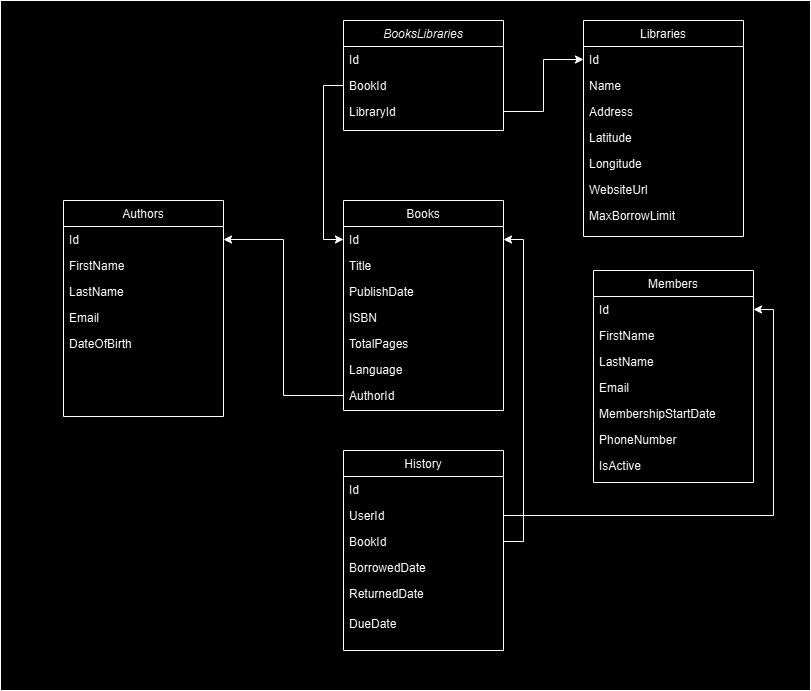

The diagram above was exported from draw.io. Its source (the exported page's mxGraphModel, read from the mxfile embedded in the PNG):
<mxGraphModel dx="1434" dy="738" grid="1" gridSize="10" guides="1" tooltips="1" connect="1" arrows="1" fold="1" page="1" pageScale="1" pageWidth="827" pageHeight="1169" math="0" shadow="0">
  <root>
    <mxCell id="WIyWlLk6GJQsqaUBKTNV-0" />
    <mxCell id="WIyWlLk6GJQsqaUBKTNV-1" parent="WIyWlLk6GJQsqaUBKTNV-0" />
    <mxCell id="MWwutaSGLaCUg8a-xVm2-39" value="" style="rounded=0;whiteSpace=wrap;html=1;" vertex="1" parent="WIyWlLk6GJQsqaUBKTNV-1">
      <mxGeometry x="17" y="40" width="810" height="690" as="geometry" />
    </mxCell>
    <mxCell id="zkfFHV4jXpPFQw0GAbJ--0" value="BooksLibraries&#10;" style="swimlane;fontStyle=2;align=center;verticalAlign=top;childLayout=stackLayout;horizontal=1;startSize=26;horizontalStack=0;resizeParent=1;resizeLast=0;collapsible=1;marginBottom=0;rounded=0;shadow=0;strokeWidth=1;" parent="WIyWlLk6GJQsqaUBKTNV-1" vertex="1">
      <mxGeometry x="360" y="60" width="160" height="110" as="geometry">
        <mxRectangle x="230" y="140" width="160" height="26" as="alternateBounds" />
      </mxGeometry>
    </mxCell>
    <mxCell id="zkfFHV4jXpPFQw0GAbJ--1" value="Id" style="text;align=left;verticalAlign=top;spacingLeft=4;spacingRight=4;overflow=hidden;rotatable=0;points=[[0,0.5],[1,0.5]];portConstraint=eastwest;" parent="zkfFHV4jXpPFQw0GAbJ--0" vertex="1">
      <mxGeometry y="26" width="160" height="26" as="geometry" />
    </mxCell>
    <mxCell id="zkfFHV4jXpPFQw0GAbJ--2" value="BookId" style="text;align=left;verticalAlign=top;spacingLeft=4;spacingRight=4;overflow=hidden;rotatable=0;points=[[0,0.5],[1,0.5]];portConstraint=eastwest;rounded=0;shadow=0;html=0;" parent="zkfFHV4jXpPFQw0GAbJ--0" vertex="1">
      <mxGeometry y="52" width="160" height="26" as="geometry" />
    </mxCell>
    <mxCell id="MWwutaSGLaCUg8a-xVm2-0" value="LibraryId" style="text;align=left;verticalAlign=top;spacingLeft=4;spacingRight=4;overflow=hidden;rotatable=0;points=[[0,0.5],[1,0.5]];portConstraint=eastwest;rounded=0;shadow=0;html=0;" vertex="1" parent="zkfFHV4jXpPFQw0GAbJ--0">
      <mxGeometry y="78" width="160" height="26" as="geometry" />
    </mxCell>
    <mxCell id="zkfFHV4jXpPFQw0GAbJ--17" value="Libraries&#10;" style="swimlane;fontStyle=0;align=center;verticalAlign=top;childLayout=stackLayout;horizontal=1;startSize=26;horizontalStack=0;resizeParent=1;resizeLast=0;collapsible=1;marginBottom=0;rounded=0;shadow=0;strokeWidth=1;" parent="WIyWlLk6GJQsqaUBKTNV-1" vertex="1">
      <mxGeometry x="600" y="60" width="160" height="216" as="geometry">
        <mxRectangle x="550" y="140" width="160" height="26" as="alternateBounds" />
      </mxGeometry>
    </mxCell>
    <mxCell id="zkfFHV4jXpPFQw0GAbJ--18" value="Id" style="text;align=left;verticalAlign=top;spacingLeft=4;spacingRight=4;overflow=hidden;rotatable=0;points=[[0,0.5],[1,0.5]];portConstraint=eastwest;" parent="zkfFHV4jXpPFQw0GAbJ--17" vertex="1">
      <mxGeometry y="26" width="160" height="26" as="geometry" />
    </mxCell>
    <mxCell id="zkfFHV4jXpPFQw0GAbJ--19" value="Name" style="text;align=left;verticalAlign=top;spacingLeft=4;spacingRight=4;overflow=hidden;rotatable=0;points=[[0,0.5],[1,0.5]];portConstraint=eastwest;rounded=0;shadow=0;html=0;" parent="zkfFHV4jXpPFQw0GAbJ--17" vertex="1">
      <mxGeometry y="52" width="160" height="26" as="geometry" />
    </mxCell>
    <mxCell id="zkfFHV4jXpPFQw0GAbJ--20" value="Address" style="text;align=left;verticalAlign=top;spacingLeft=4;spacingRight=4;overflow=hidden;rotatable=0;points=[[0,0.5],[1,0.5]];portConstraint=eastwest;rounded=0;shadow=0;html=0;" parent="zkfFHV4jXpPFQw0GAbJ--17" vertex="1">
      <mxGeometry y="78" width="160" height="26" as="geometry" />
    </mxCell>
    <mxCell id="zkfFHV4jXpPFQw0GAbJ--21" value="Latitude" style="text;align=left;verticalAlign=top;spacingLeft=4;spacingRight=4;overflow=hidden;rotatable=0;points=[[0,0.5],[1,0.5]];portConstraint=eastwest;rounded=0;shadow=0;html=0;" parent="zkfFHV4jXpPFQw0GAbJ--17" vertex="1">
      <mxGeometry y="104" width="160" height="26" as="geometry" />
    </mxCell>
    <mxCell id="zkfFHV4jXpPFQw0GAbJ--22" value="Longitude" style="text;align=left;verticalAlign=top;spacingLeft=4;spacingRight=4;overflow=hidden;rotatable=0;points=[[0,0.5],[1,0.5]];portConstraint=eastwest;rounded=0;shadow=0;html=0;" parent="zkfFHV4jXpPFQw0GAbJ--17" vertex="1">
      <mxGeometry y="130" width="160" height="26" as="geometry" />
    </mxCell>
    <mxCell id="zkfFHV4jXpPFQw0GAbJ--24" value="WebsiteUrl" style="text;align=left;verticalAlign=top;spacingLeft=4;spacingRight=4;overflow=hidden;rotatable=0;points=[[0,0.5],[1,0.5]];portConstraint=eastwest;" parent="zkfFHV4jXpPFQw0GAbJ--17" vertex="1">
      <mxGeometry y="156" width="160" height="26" as="geometry" />
    </mxCell>
    <mxCell id="zkfFHV4jXpPFQw0GAbJ--25" value="MaxBorrowLimit" style="text;align=left;verticalAlign=top;spacingLeft=4;spacingRight=4;overflow=hidden;rotatable=0;points=[[0,0.5],[1,0.5]];portConstraint=eastwest;" parent="zkfFHV4jXpPFQw0GAbJ--17" vertex="1">
      <mxGeometry y="182" width="160" height="26" as="geometry" />
    </mxCell>
    <mxCell id="MWwutaSGLaCUg8a-xVm2-2" value="Books" style="swimlane;fontStyle=0;align=center;verticalAlign=top;childLayout=stackLayout;horizontal=1;startSize=26;horizontalStack=0;resizeParent=1;resizeLast=0;collapsible=1;marginBottom=0;rounded=0;shadow=0;strokeWidth=1;" vertex="1" parent="WIyWlLk6GJQsqaUBKTNV-1">
      <mxGeometry x="360" y="240" width="160" height="210" as="geometry">
        <mxRectangle x="550" y="140" width="160" height="26" as="alternateBounds" />
      </mxGeometry>
    </mxCell>
    <mxCell id="MWwutaSGLaCUg8a-xVm2-3" value="Id" style="text;align=left;verticalAlign=top;spacingLeft=4;spacingRight=4;overflow=hidden;rotatable=0;points=[[0,0.5],[1,0.5]];portConstraint=eastwest;" vertex="1" parent="MWwutaSGLaCUg8a-xVm2-2">
      <mxGeometry y="26" width="160" height="26" as="geometry" />
    </mxCell>
    <mxCell id="MWwutaSGLaCUg8a-xVm2-4" value="Title" style="text;align=left;verticalAlign=top;spacingLeft=4;spacingRight=4;overflow=hidden;rotatable=0;points=[[0,0.5],[1,0.5]];portConstraint=eastwest;rounded=0;shadow=0;html=0;" vertex="1" parent="MWwutaSGLaCUg8a-xVm2-2">
      <mxGeometry y="52" width="160" height="26" as="geometry" />
    </mxCell>
    <mxCell id="MWwutaSGLaCUg8a-xVm2-5" value="PublishDate" style="text;align=left;verticalAlign=top;spacingLeft=4;spacingRight=4;overflow=hidden;rotatable=0;points=[[0,0.5],[1,0.5]];portConstraint=eastwest;rounded=0;shadow=0;html=0;" vertex="1" parent="MWwutaSGLaCUg8a-xVm2-2">
      <mxGeometry y="78" width="160" height="26" as="geometry" />
    </mxCell>
    <mxCell id="MWwutaSGLaCUg8a-xVm2-6" value="ISBN" style="text;align=left;verticalAlign=top;spacingLeft=4;spacingRight=4;overflow=hidden;rotatable=0;points=[[0,0.5],[1,0.5]];portConstraint=eastwest;rounded=0;shadow=0;html=0;" vertex="1" parent="MWwutaSGLaCUg8a-xVm2-2">
      <mxGeometry y="104" width="160" height="26" as="geometry" />
    </mxCell>
    <mxCell id="MWwutaSGLaCUg8a-xVm2-7" value="TotalPages" style="text;align=left;verticalAlign=top;spacingLeft=4;spacingRight=4;overflow=hidden;rotatable=0;points=[[0,0.5],[1,0.5]];portConstraint=eastwest;rounded=0;shadow=0;html=0;" vertex="1" parent="MWwutaSGLaCUg8a-xVm2-2">
      <mxGeometry y="130" width="160" height="26" as="geometry" />
    </mxCell>
    <mxCell id="MWwutaSGLaCUg8a-xVm2-8" value="Language" style="text;align=left;verticalAlign=top;spacingLeft=4;spacingRight=4;overflow=hidden;rotatable=0;points=[[0,0.5],[1,0.5]];portConstraint=eastwest;" vertex="1" parent="MWwutaSGLaCUg8a-xVm2-2">
      <mxGeometry y="156" width="160" height="26" as="geometry" />
    </mxCell>
    <mxCell id="MWwutaSGLaCUg8a-xVm2-9" value="AuthorId" style="text;align=left;verticalAlign=top;spacingLeft=4;spacingRight=4;overflow=hidden;rotatable=0;points=[[0,0.5],[1,0.5]];portConstraint=eastwest;" vertex="1" parent="MWwutaSGLaCUg8a-xVm2-2">
      <mxGeometry y="182" width="160" height="26" as="geometry" />
    </mxCell>
    <mxCell id="MWwutaSGLaCUg8a-xVm2-10" value="Authors" style="swimlane;fontStyle=0;align=center;verticalAlign=top;childLayout=stackLayout;horizontal=1;startSize=26;horizontalStack=0;resizeParent=1;resizeLast=0;collapsible=1;marginBottom=0;rounded=0;shadow=0;strokeWidth=1;" vertex="1" parent="WIyWlLk6GJQsqaUBKTNV-1">
      <mxGeometry x="80" y="240" width="160" height="216" as="geometry">
        <mxRectangle x="550" y="140" width="160" height="26" as="alternateBounds" />
      </mxGeometry>
    </mxCell>
    <mxCell id="MWwutaSGLaCUg8a-xVm2-11" value="Id" style="text;align=left;verticalAlign=top;spacingLeft=4;spacingRight=4;overflow=hidden;rotatable=0;points=[[0,0.5],[1,0.5]];portConstraint=eastwest;" vertex="1" parent="MWwutaSGLaCUg8a-xVm2-10">
      <mxGeometry y="26" width="160" height="26" as="geometry" />
    </mxCell>
    <mxCell id="MWwutaSGLaCUg8a-xVm2-12" value="FirstName" style="text;align=left;verticalAlign=top;spacingLeft=4;spacingRight=4;overflow=hidden;rotatable=0;points=[[0,0.5],[1,0.5]];portConstraint=eastwest;rounded=0;shadow=0;html=0;" vertex="1" parent="MWwutaSGLaCUg8a-xVm2-10">
      <mxGeometry y="52" width="160" height="26" as="geometry" />
    </mxCell>
    <mxCell id="MWwutaSGLaCUg8a-xVm2-13" value="LastName" style="text;align=left;verticalAlign=top;spacingLeft=4;spacingRight=4;overflow=hidden;rotatable=0;points=[[0,0.5],[1,0.5]];portConstraint=eastwest;rounded=0;shadow=0;html=0;" vertex="1" parent="MWwutaSGLaCUg8a-xVm2-10">
      <mxGeometry y="78" width="160" height="26" as="geometry" />
    </mxCell>
    <mxCell id="MWwutaSGLaCUg8a-xVm2-14" value="Email" style="text;align=left;verticalAlign=top;spacingLeft=4;spacingRight=4;overflow=hidden;rotatable=0;points=[[0,0.5],[1,0.5]];portConstraint=eastwest;rounded=0;shadow=0;html=0;" vertex="1" parent="MWwutaSGLaCUg8a-xVm2-10">
      <mxGeometry y="104" width="160" height="26" as="geometry" />
    </mxCell>
    <mxCell id="MWwutaSGLaCUg8a-xVm2-15" value="DateOfBirth" style="text;align=left;verticalAlign=top;spacingLeft=4;spacingRight=4;overflow=hidden;rotatable=0;points=[[0,0.5],[1,0.5]];portConstraint=eastwest;rounded=0;shadow=0;html=0;" vertex="1" parent="MWwutaSGLaCUg8a-xVm2-10">
      <mxGeometry y="130" width="160" height="26" as="geometry" />
    </mxCell>
    <mxCell id="MWwutaSGLaCUg8a-xVm2-18" value="Members" style="swimlane;fontStyle=0;align=center;verticalAlign=top;childLayout=stackLayout;horizontal=1;startSize=26;horizontalStack=0;resizeParent=1;resizeLast=0;collapsible=1;marginBottom=0;rounded=0;shadow=0;strokeWidth=1;" vertex="1" parent="WIyWlLk6GJQsqaUBKTNV-1">
      <mxGeometry x="610" y="310" width="160" height="212" as="geometry">
        <mxRectangle x="550" y="140" width="160" height="26" as="alternateBounds" />
      </mxGeometry>
    </mxCell>
    <mxCell id="MWwutaSGLaCUg8a-xVm2-19" value="Id" style="text;align=left;verticalAlign=top;spacingLeft=4;spacingRight=4;overflow=hidden;rotatable=0;points=[[0,0.5],[1,0.5]];portConstraint=eastwest;" vertex="1" parent="MWwutaSGLaCUg8a-xVm2-18">
      <mxGeometry y="26" width="160" height="26" as="geometry" />
    </mxCell>
    <mxCell id="MWwutaSGLaCUg8a-xVm2-20" value="FirstName" style="text;align=left;verticalAlign=top;spacingLeft=4;spacingRight=4;overflow=hidden;rotatable=0;points=[[0,0.5],[1,0.5]];portConstraint=eastwest;rounded=0;shadow=0;html=0;" vertex="1" parent="MWwutaSGLaCUg8a-xVm2-18">
      <mxGeometry y="52" width="160" height="26" as="geometry" />
    </mxCell>
    <mxCell id="MWwutaSGLaCUg8a-xVm2-21" value="LastName" style="text;align=left;verticalAlign=top;spacingLeft=4;spacingRight=4;overflow=hidden;rotatable=0;points=[[0,0.5],[1,0.5]];portConstraint=eastwest;rounded=0;shadow=0;html=0;" vertex="1" parent="MWwutaSGLaCUg8a-xVm2-18">
      <mxGeometry y="78" width="160" height="26" as="geometry" />
    </mxCell>
    <mxCell id="MWwutaSGLaCUg8a-xVm2-22" value="Email" style="text;align=left;verticalAlign=top;spacingLeft=4;spacingRight=4;overflow=hidden;rotatable=0;points=[[0,0.5],[1,0.5]];portConstraint=eastwest;rounded=0;shadow=0;html=0;" vertex="1" parent="MWwutaSGLaCUg8a-xVm2-18">
      <mxGeometry y="104" width="160" height="26" as="geometry" />
    </mxCell>
    <mxCell id="MWwutaSGLaCUg8a-xVm2-23" value="MembershipStartDate" style="text;align=left;verticalAlign=top;spacingLeft=4;spacingRight=4;overflow=hidden;rotatable=0;points=[[0,0.5],[1,0.5]];portConstraint=eastwest;rounded=0;shadow=0;html=0;" vertex="1" parent="MWwutaSGLaCUg8a-xVm2-18">
      <mxGeometry y="130" width="160" height="26" as="geometry" />
    </mxCell>
    <mxCell id="MWwutaSGLaCUg8a-xVm2-24" value="PhoneNumber" style="text;align=left;verticalAlign=top;spacingLeft=4;spacingRight=4;overflow=hidden;rotatable=0;points=[[0,0.5],[1,0.5]];portConstraint=eastwest;" vertex="1" parent="MWwutaSGLaCUg8a-xVm2-18">
      <mxGeometry y="156" width="160" height="26" as="geometry" />
    </mxCell>
    <mxCell id="MWwutaSGLaCUg8a-xVm2-25" value="IsActive" style="text;align=left;verticalAlign=top;spacingLeft=4;spacingRight=4;overflow=hidden;rotatable=0;points=[[0,0.5],[1,0.5]];portConstraint=eastwest;rounded=0;shadow=0;html=0;" vertex="1" parent="MWwutaSGLaCUg8a-xVm2-18">
      <mxGeometry y="182" width="160" height="26" as="geometry" />
    </mxCell>
    <mxCell id="MWwutaSGLaCUg8a-xVm2-26" value="History" style="swimlane;fontStyle=0;align=center;verticalAlign=top;childLayout=stackLayout;horizontal=1;startSize=26;horizontalStack=0;resizeParent=1;resizeLast=0;collapsible=1;marginBottom=0;rounded=0;shadow=0;strokeWidth=1;" vertex="1" parent="WIyWlLk6GJQsqaUBKTNV-1">
      <mxGeometry x="360" y="490" width="160" height="200" as="geometry">
        <mxRectangle x="550" y="140" width="160" height="26" as="alternateBounds" />
      </mxGeometry>
    </mxCell>
    <mxCell id="MWwutaSGLaCUg8a-xVm2-27" value="Id" style="text;align=left;verticalAlign=top;spacingLeft=4;spacingRight=4;overflow=hidden;rotatable=0;points=[[0,0.5],[1,0.5]];portConstraint=eastwest;" vertex="1" parent="MWwutaSGLaCUg8a-xVm2-26">
      <mxGeometry y="26" width="160" height="26" as="geometry" />
    </mxCell>
    <mxCell id="MWwutaSGLaCUg8a-xVm2-28" value="UserId" style="text;align=left;verticalAlign=top;spacingLeft=4;spacingRight=4;overflow=hidden;rotatable=0;points=[[0,0.5],[1,0.5]];portConstraint=eastwest;rounded=0;shadow=0;html=0;" vertex="1" parent="MWwutaSGLaCUg8a-xVm2-26">
      <mxGeometry y="52" width="160" height="26" as="geometry" />
    </mxCell>
    <mxCell id="MWwutaSGLaCUg8a-xVm2-29" value="BookId" style="text;align=left;verticalAlign=top;spacingLeft=4;spacingRight=4;overflow=hidden;rotatable=0;points=[[0,0.5],[1,0.5]];portConstraint=eastwest;rounded=0;shadow=0;html=0;" vertex="1" parent="MWwutaSGLaCUg8a-xVm2-26">
      <mxGeometry y="78" width="160" height="26" as="geometry" />
    </mxCell>
    <mxCell id="MWwutaSGLaCUg8a-xVm2-30" value="BorrowedDate" style="text;align=left;verticalAlign=top;spacingLeft=4;spacingRight=4;overflow=hidden;rotatable=0;points=[[0,0.5],[1,0.5]];portConstraint=eastwest;rounded=0;shadow=0;html=0;" vertex="1" parent="MWwutaSGLaCUg8a-xVm2-26">
      <mxGeometry y="104" width="160" height="26" as="geometry" />
    </mxCell>
    <mxCell id="MWwutaSGLaCUg8a-xVm2-31" value="ReturnedDate" style="text;align=left;verticalAlign=top;spacingLeft=4;spacingRight=4;overflow=hidden;rotatable=0;points=[[0,0.5],[1,0.5]];portConstraint=eastwest;rounded=0;shadow=0;html=0;" vertex="1" parent="MWwutaSGLaCUg8a-xVm2-26">
      <mxGeometry y="130" width="160" height="30" as="geometry" />
    </mxCell>
    <mxCell id="MWwutaSGLaCUg8a-xVm2-32" value="DueDate" style="text;align=left;verticalAlign=top;spacingLeft=4;spacingRight=4;overflow=hidden;rotatable=0;points=[[0,0.5],[1,0.5]];portConstraint=eastwest;rounded=0;shadow=0;html=0;" vertex="1" parent="MWwutaSGLaCUg8a-xVm2-26">
      <mxGeometry y="160" width="160" height="26" as="geometry" />
    </mxCell>
    <mxCell id="MWwutaSGLaCUg8a-xVm2-33" style="edgeStyle=orthogonalEdgeStyle;rounded=0;orthogonalLoop=1;jettySize=auto;html=1;entryX=0;entryY=0.5;entryDx=0;entryDy=0;" edge="1" parent="WIyWlLk6GJQsqaUBKTNV-1" source="MWwutaSGLaCUg8a-xVm2-0" target="zkfFHV4jXpPFQw0GAbJ--18">
      <mxGeometry relative="1" as="geometry" />
    </mxCell>
    <mxCell id="MWwutaSGLaCUg8a-xVm2-34" style="edgeStyle=orthogonalEdgeStyle;rounded=0;orthogonalLoop=1;jettySize=auto;html=1;entryX=0;entryY=0.5;entryDx=0;entryDy=0;" edge="1" parent="WIyWlLk6GJQsqaUBKTNV-1" source="zkfFHV4jXpPFQw0GAbJ--2" target="MWwutaSGLaCUg8a-xVm2-3">
      <mxGeometry relative="1" as="geometry" />
    </mxCell>
    <mxCell id="MWwutaSGLaCUg8a-xVm2-35" style="edgeStyle=orthogonalEdgeStyle;rounded=0;orthogonalLoop=1;jettySize=auto;html=1;entryX=1;entryY=0.5;entryDx=0;entryDy=0;" edge="1" parent="WIyWlLk6GJQsqaUBKTNV-1" source="MWwutaSGLaCUg8a-xVm2-9" target="MWwutaSGLaCUg8a-xVm2-11">
      <mxGeometry relative="1" as="geometry" />
    </mxCell>
    <mxCell id="MWwutaSGLaCUg8a-xVm2-36" style="edgeStyle=orthogonalEdgeStyle;rounded=0;orthogonalLoop=1;jettySize=auto;html=1;entryX=1;entryY=0.5;entryDx=0;entryDy=0;" edge="1" parent="WIyWlLk6GJQsqaUBKTNV-1" source="MWwutaSGLaCUg8a-xVm2-29" target="MWwutaSGLaCUg8a-xVm2-3">
      <mxGeometry relative="1" as="geometry">
        <Array as="points">
          <mxPoint x="540" y="581" />
          <mxPoint x="540" y="279" />
        </Array>
      </mxGeometry>
    </mxCell>
    <mxCell id="MWwutaSGLaCUg8a-xVm2-37" style="edgeStyle=orthogonalEdgeStyle;rounded=0;orthogonalLoop=1;jettySize=auto;html=1;entryX=1;entryY=0.5;entryDx=0;entryDy=0;" edge="1" parent="WIyWlLk6GJQsqaUBKTNV-1" source="MWwutaSGLaCUg8a-xVm2-28" target="MWwutaSGLaCUg8a-xVm2-19">
      <mxGeometry relative="1" as="geometry" />
    </mxCell>
  </root>
</mxGraphModel>